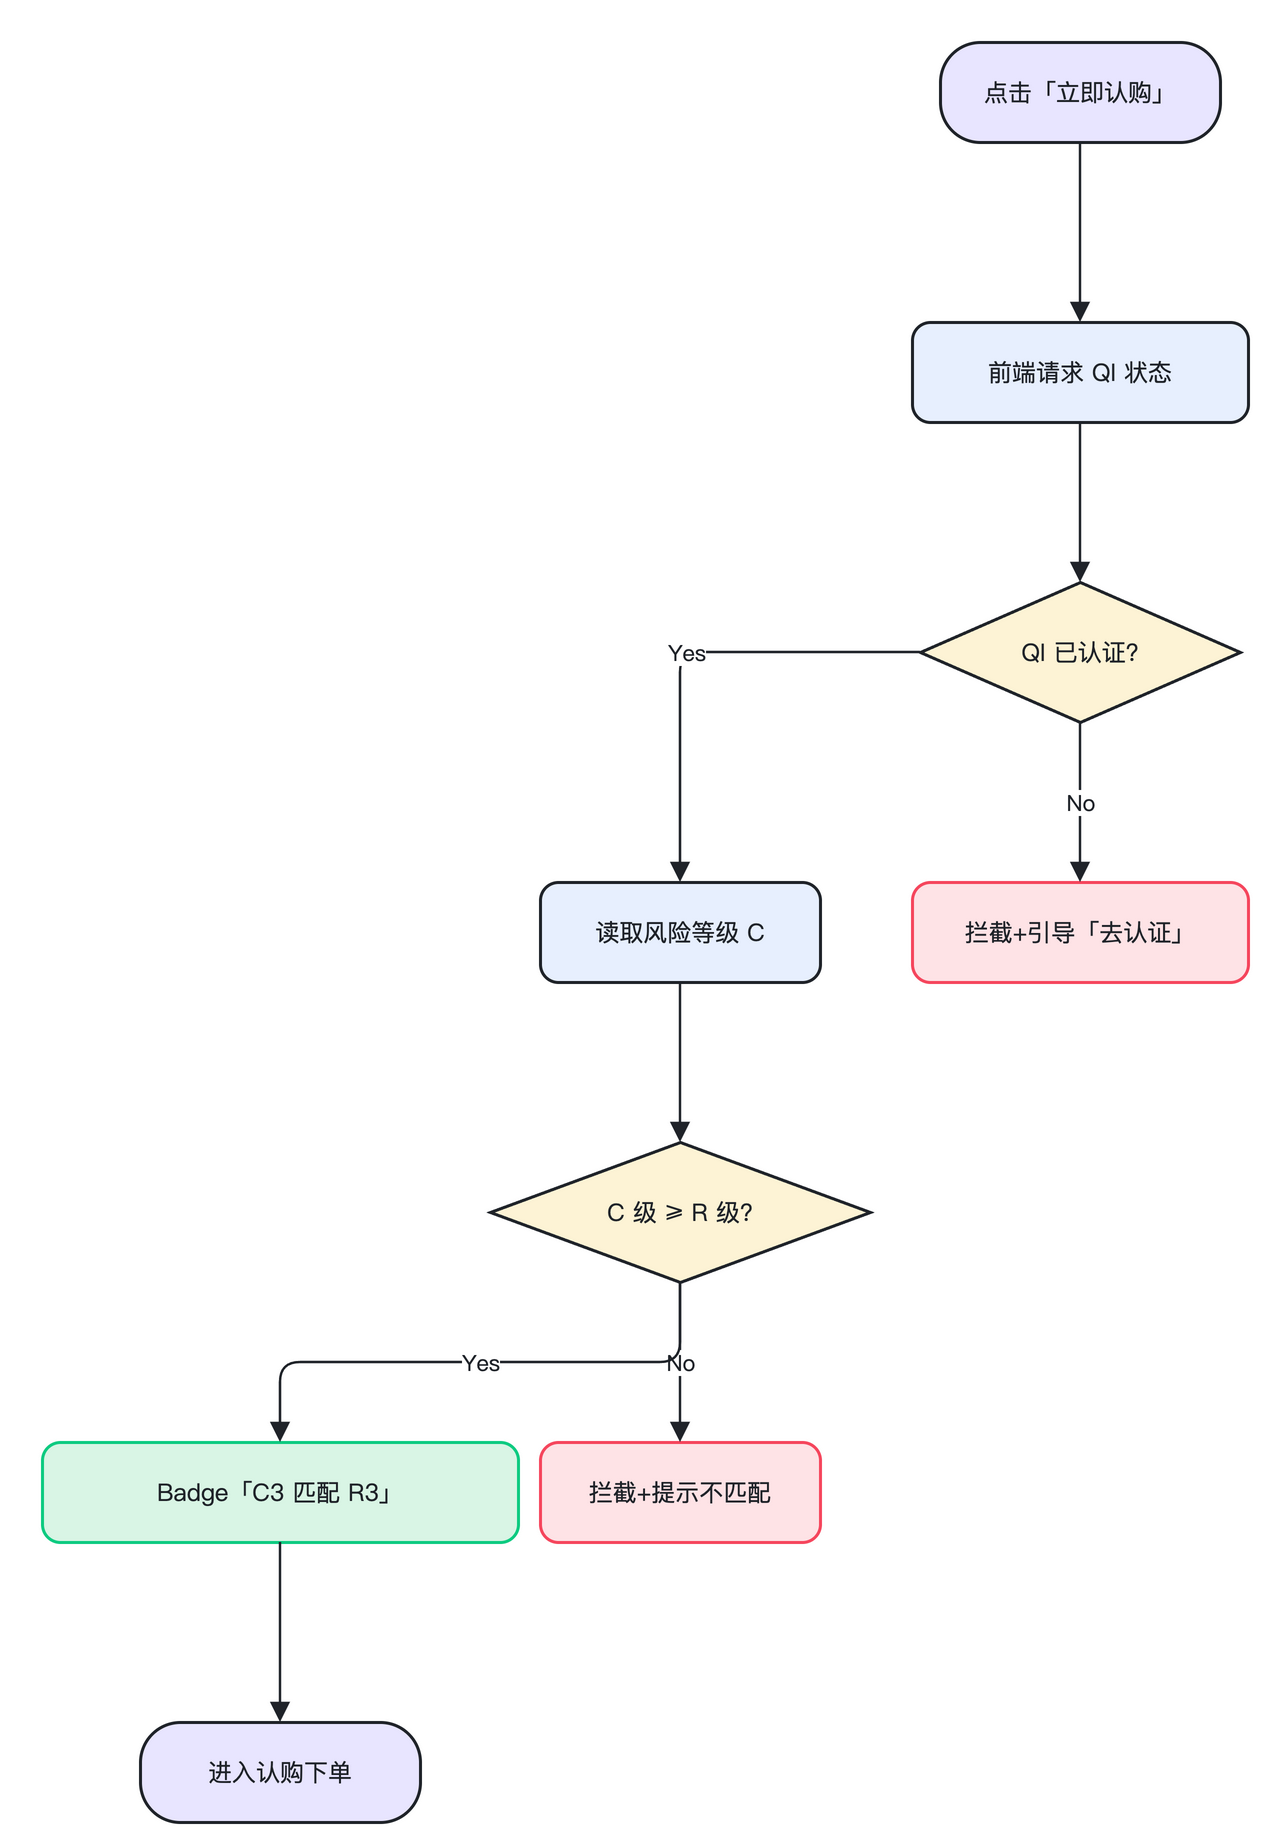

The diagram above was exported from draw.io. Its source (the exported page's mxGraphModel, read from the mxfile embedded in the PNG):
<mxGraphModel adaptiveColors="auto" dx="1400" dy="900" grid="0" pageWidth="1400" pageHeight="900" math="0" shadow="0">
  <root>
    <mxCell id="0" />
    <mxCell id="1" parent="0" />
    <mxCell id="START" value="点击「立即认购」" style="rounded=1;arcSize=40;whiteSpace=wrap;html=1;fillColor=#E8E5FF;strokeColor=#1F2329;strokeWidth=1.5;fontSize=12;fontFamily=PingFang SC,Noto Sans SC,sans-serif;fontColor=#1F2329;" vertex="1" parent="1">
      <mxGeometry x="440" y="40" width="140" height="50" as="geometry" />
    </mxCell>
    <mxCell id="FETCH" value="前端请求 QI 状态" style="rounded=1;arcSize=18;whiteSpace=wrap;html=1;fillColor=#E7EFFE;strokeColor=#1F2329;strokeWidth=1.5;fontSize=12;fontFamily=PingFang SC,Noto Sans SC,sans-serif;fontColor=#1F2329;" vertex="1" parent="1">
      <mxGeometry x="426" y="180" width="168" height="50" as="geometry" />
    </mxCell>
    <mxCell id="Q1" value="QI 已认证?" style="rhombus;whiteSpace=wrap;html=1;fillColor=#FDF3D5;strokeColor=#1F2329;strokeWidth=1.5;fontSize=12;fontFamily=PingFang SC,Noto Sans SC,sans-serif;fontColor=#1F2329;" vertex="1" parent="1">
      <mxGeometry x="430" y="310" width="160" height="70" as="geometry" />
    </mxCell>
    <mxCell id="AUTH" value="拦截+引导「去认证」" style="rounded=1;arcSize=18;whiteSpace=wrap;html=1;fillColor=#FEE3E6;strokeColor=#F6465D;strokeWidth=1.5;fontSize=12;fontFamily=PingFang SC,Noto Sans SC,sans-serif;fontColor=#1F2329;" vertex="1" parent="1">
      <mxGeometry x="426" y="460" width="168" height="50" as="geometry" />
    </mxCell>
    <mxCell id="READC" value="读取风险等级 C" style="rounded=1;arcSize=18;whiteSpace=wrap;html=1;fillColor=#E7EFFE;strokeColor=#1F2329;strokeWidth=1.5;fontSize=12;fontFamily=PingFang SC,Noto Sans SC,sans-serif;fontColor=#1F2329;" vertex="1" parent="1">
      <mxGeometry x="240" y="460" width="140" height="50" as="geometry" />
    </mxCell>
    <mxCell id="Q2" value="C 级 ≥ R 级?" style="rhombus;whiteSpace=wrap;html=1;fillColor=#FDF3D5;strokeColor=#1F2329;strokeWidth=1.5;fontSize=12;fontFamily=PingFang SC,Noto Sans SC,sans-serif;fontColor=#1F2329;" vertex="1" parent="1">
      <mxGeometry x="215" y="590" width="190" height="70" as="geometry" />
    </mxCell>
    <mxCell id="BLOCK" value="拦截+提示不匹配" style="rounded=1;arcSize=18;whiteSpace=wrap;html=1;fillColor=#FEE3E6;strokeColor=#F6465D;strokeWidth=1.5;fontSize=12;fontFamily=PingFang SC,Noto Sans SC,sans-serif;fontColor=#1F2329;" vertex="1" parent="1">
      <mxGeometry x="240" y="740" width="140" height="50" as="geometry" />
    </mxCell>
    <mxCell id="BADGE" value="Badge「C3 匹配 R3」" style="rounded=1;arcSize=18;whiteSpace=wrap;html=1;fillColor=#D9F5E5;strokeColor=#0ECB81;strokeWidth=1.5;fontSize=12;fontFamily=PingFang SC,Noto Sans SC,sans-serif;fontColor=#1F2329;" vertex="1" parent="1">
      <mxGeometry x="-9" y="740" width="238" height="50" as="geometry" />
    </mxCell>
    <mxCell id="NEXT" value="进入认购下单" style="rounded=1;arcSize=40;whiteSpace=wrap;html=1;fillColor=#E8E5FF;strokeColor=#1F2329;strokeWidth=1.5;fontSize=12;fontFamily=PingFang SC,Noto Sans SC,sans-serif;fontColor=#1F2329;" vertex="1" parent="1">
      <mxGeometry x="40" y="880" width="140" height="50" as="geometry" />
    </mxCell>
    <mxCell id="e_0" value="" style="edgeStyle=orthogonalEdgeStyle;rounded=1;orthogonalLoop=1;jettySize=auto;html=1;strokeColor=#1F2329;strokeWidth=1.2;endArrow=block;endFill=1;endSize=7;fontSize=11;fontFamily=PingFang SC,Noto Sans SC,sans-serif;fontColor=#1F2329;labelBackgroundColor=#FFFFFF;" edge="1" parent="1" source="START" target="FETCH">
      <mxGeometry relative="1" as="geometry" />
    </mxCell>
    <mxCell id="e_1" value="" style="edgeStyle=orthogonalEdgeStyle;rounded=1;orthogonalLoop=1;jettySize=auto;html=1;strokeColor=#1F2329;strokeWidth=1.2;endArrow=block;endFill=1;endSize=7;fontSize=11;fontFamily=PingFang SC,Noto Sans SC,sans-serif;fontColor=#1F2329;labelBackgroundColor=#FFFFFF;" edge="1" parent="1" source="FETCH" target="Q1">
      <mxGeometry relative="1" as="geometry" />
    </mxCell>
    <mxCell id="e_2" value="No" style="edgeStyle=orthogonalEdgeStyle;rounded=1;orthogonalLoop=1;jettySize=auto;html=1;strokeColor=#1F2329;strokeWidth=1.2;endArrow=block;endFill=1;endSize=7;fontSize=11;fontFamily=PingFang SC,Noto Sans SC,sans-serif;fontColor=#1F2329;labelBackgroundColor=#FFFFFF;" edge="1" parent="1" source="Q1" target="AUTH">
      <mxGeometry relative="1" as="geometry" />
    </mxCell>
    <mxCell id="e_3" value="Yes" style="edgeStyle=orthogonalEdgeStyle;rounded=1;orthogonalLoop=1;jettySize=auto;html=1;strokeColor=#1F2329;strokeWidth=1.2;endArrow=block;endFill=1;endSize=7;fontSize=11;fontFamily=PingFang SC,Noto Sans SC,sans-serif;fontColor=#1F2329;labelBackgroundColor=#FFFFFF;" edge="1" parent="1" source="Q1" target="READC">
      <mxGeometry relative="1" as="geometry" />
    </mxCell>
    <mxCell id="e_4" value="" style="edgeStyle=orthogonalEdgeStyle;rounded=1;orthogonalLoop=1;jettySize=auto;html=1;strokeColor=#1F2329;strokeWidth=1.2;endArrow=block;endFill=1;endSize=7;fontSize=11;fontFamily=PingFang SC,Noto Sans SC,sans-serif;fontColor=#1F2329;labelBackgroundColor=#FFFFFF;" edge="1" parent="1" source="READC" target="Q2">
      <mxGeometry relative="1" as="geometry" />
    </mxCell>
    <mxCell id="e_5" value="No" style="edgeStyle=orthogonalEdgeStyle;rounded=1;orthogonalLoop=1;jettySize=auto;html=1;strokeColor=#1F2329;strokeWidth=1.2;endArrow=block;endFill=1;endSize=7;fontSize=11;fontFamily=PingFang SC,Noto Sans SC,sans-serif;fontColor=#1F2329;labelBackgroundColor=#FFFFFF;" edge="1" parent="1" source="Q2" target="BLOCK">
      <mxGeometry relative="1" as="geometry" />
    </mxCell>
    <mxCell id="e_6" value="Yes" style="edgeStyle=orthogonalEdgeStyle;rounded=1;orthogonalLoop=1;jettySize=auto;html=1;strokeColor=#1F2329;strokeWidth=1.2;endArrow=block;endFill=1;endSize=7;fontSize=11;fontFamily=PingFang SC,Noto Sans SC,sans-serif;fontColor=#1F2329;labelBackgroundColor=#FFFFFF;" edge="1" parent="1" source="Q2" target="BADGE">
      <mxGeometry relative="1" as="geometry" />
    </mxCell>
    <mxCell id="e_7" value="" style="edgeStyle=orthogonalEdgeStyle;rounded=1;orthogonalLoop=1;jettySize=auto;html=1;strokeColor=#1F2329;strokeWidth=1.2;endArrow=block;endFill=1;endSize=7;fontSize=11;fontFamily=PingFang SC,Noto Sans SC,sans-serif;fontColor=#1F2329;labelBackgroundColor=#FFFFFF;" edge="1" parent="1" source="BADGE" target="NEXT">
      <mxGeometry relative="1" as="geometry" />
    </mxCell>
  </root>
</mxGraphModel>